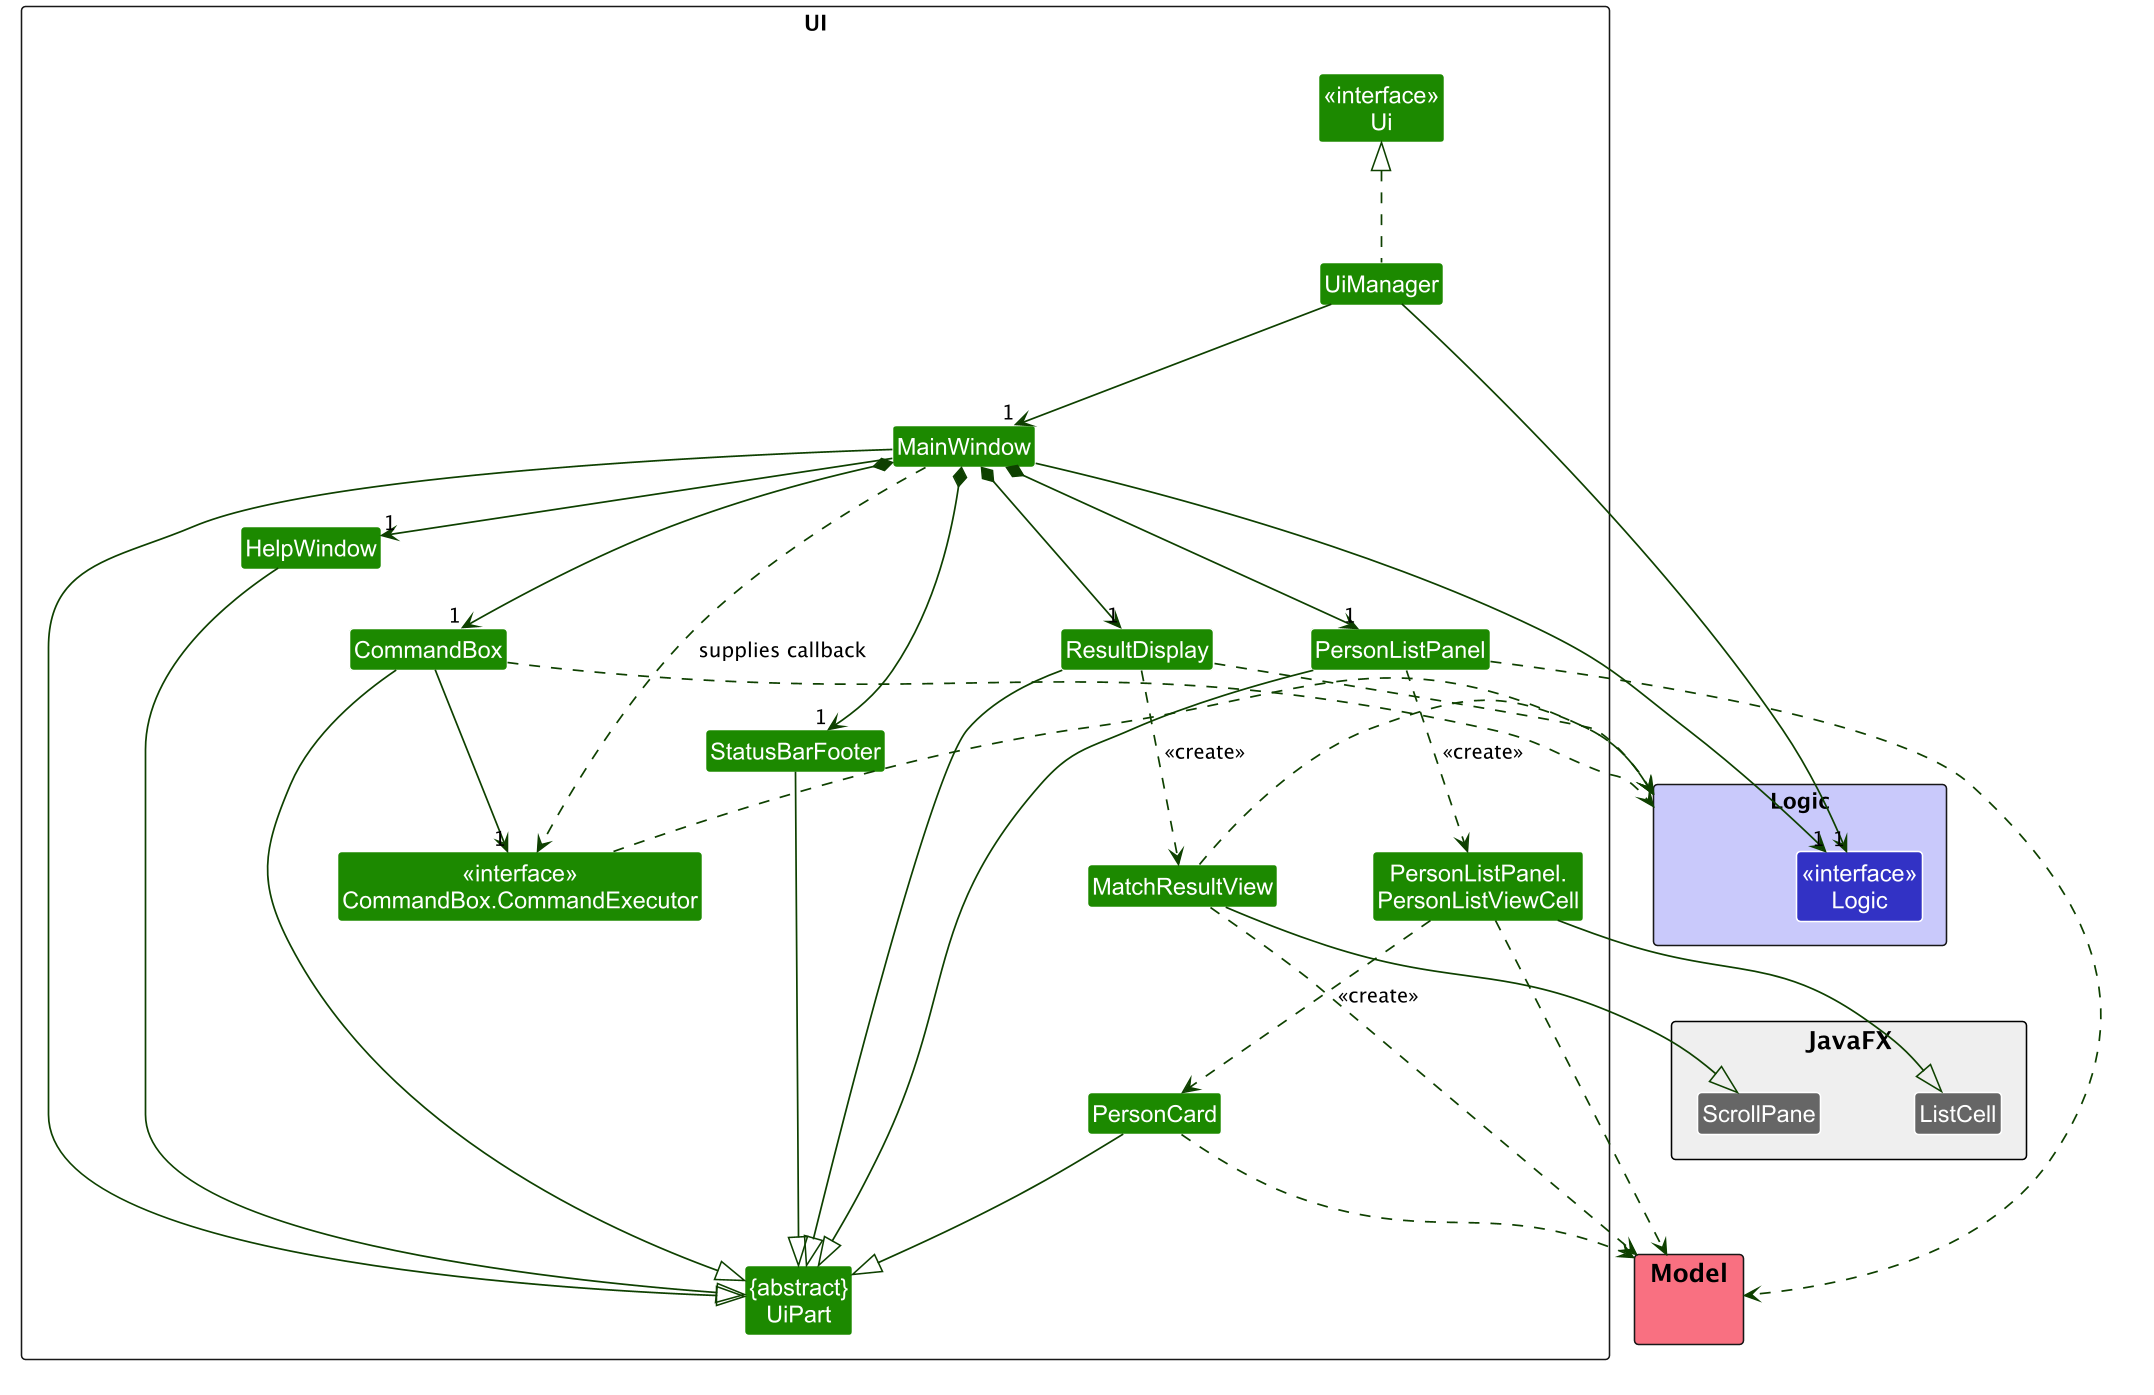

The diagram above was rendered by PlantUML. Its source (embedded in the PNG):
@startuml
!pragma layout smetana
!include style.puml
skinparam dpi 150
skinparam arrowThickness 1.1
skinparam arrowColor UI_COLOR_T4
skinparam classBackgroundColor UI_COLOR
skinparam nodesep 60
skinparam ranksep 75
skinparam ArrowFontStyle plain

package UI <<Rectangle>> {
    Class "<<interface>>\nUi" as Ui
    Class "{abstract}\nUiPart" as UiPart
    Class UiManager
    Class MainWindow
    Class HelpWindow
    Class CommandBox
    Class "<<interface>>\nCommandBox.CommandExecutor" as CommandExecutor
    Class ResultDisplay
    Class MatchResultView
    Class PersonListPanel
    Class "PersonListPanel.\nPersonListViewCell" as PersonListViewCell
    Class PersonCard
    Class StatusBarFooter
}

package Logic as LogicPackage LOGIC_COLOR_T1 {
    Class "<<interface>>\nLogic" as LogicApi LOGIC_COLOR
}

package Model MODEL_COLOR_T1 {
}

package JavaFX #EEEEEE {
    Class ScrollPane #666666
    Class ListCell #666666
}

UiManager .up.|> Ui
UiManager -down-> "1" MainWindow
MainWindow *-down-> "1" CommandBox
MainWindow *-down-> "1" ResultDisplay
MainWindow *-down-> "1" PersonListPanel
MainWindow *-down-> "1" StatusBarFooter
MainWindow -right-> "1" HelpWindow

CommandBox -down-> "1" CommandExecutor
MainWindow ..> CommandExecutor : supplies callback
ResultDisplay .down.> MatchResultView : <<create>>
PersonListPanel .down.> PersonListViewCell : <<create>>
PersonListViewCell .down.> PersonCard : <<create>>

MainWindow --|> UiPart
HelpWindow --|> UiPart
CommandBox --|> UiPart
ResultDisplay --|> UiPart
PersonListPanel --|> UiPart
PersonCard --|> UiPart
StatusBarFooter --|> UiPart
MatchResultView --|> ScrollPane
PersonListViewCell --|> ListCell

UiManager -left-> "1" LogicApi
MainWindow -left-> "1" LogicApi

CommandBox .[norank].> LogicPackage
CommandExecutor .[norank].> LogicPackage
ResultDisplay .[norank].> LogicPackage
MatchResultView .[norank].> LogicPackage
PersonListPanel .[norank].> Model
PersonListViewCell .[norank].> Model
PersonCard .[norank].> Model
MatchResultView .[norank].> Model

' Multiplicities describe the successfully initialized UI.
' Composition includes containment through JavaFX root nodes.
@enduml